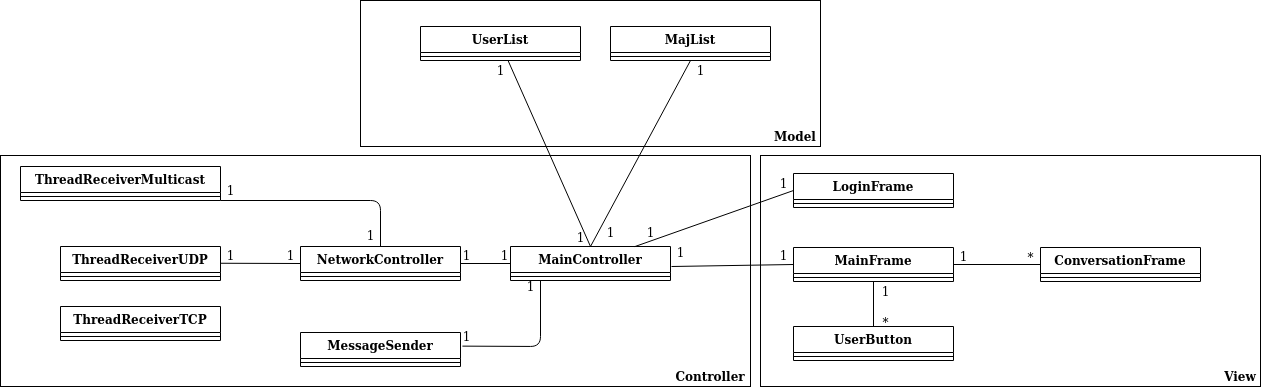

The diagram above was exported from draw.io. Its source (the exported page's mxGraphModel, read from the mxfile embedded in the PNG):
<mxGraphModel dx="1422" dy="746" grid="1" gridSize="10" guides="1" tooltips="1" connect="1" arrows="1" fold="1" page="1" pageScale="1" pageWidth="827" pageHeight="1169" background="none" math="0" shadow="0">
  <root>
    <mxCell id="0" />
    <mxCell id="1" parent="0" />
    <mxCell id="oDUlCwTDkgNS9EygRrfn-6" value="" style="rounded=0;whiteSpace=wrap;html=1;" parent="1" vertex="1">
      <mxGeometry x="160" y="769" width="750" height="231" as="geometry" />
    </mxCell>
    <mxCell id="oDUlCwTDkgNS9EygRrfn-5" value="" style="rounded=0;whiteSpace=wrap;html=1;" parent="1" vertex="1">
      <mxGeometry x="920" y="769" width="500" height="231" as="geometry" />
    </mxCell>
    <mxCell id="oDUlCwTDkgNS9EygRrfn-4" value="" style="rounded=0;whiteSpace=wrap;html=1;" parent="1" vertex="1">
      <mxGeometry x="520" y="614" width="460" height="146" as="geometry" />
    </mxCell>
    <mxCell id="_0aeskLFXbe2dIeOlXke-56" value="MainController" style="swimlane;fontStyle=1;align=center;verticalAlign=top;childLayout=stackLayout;horizontal=1;startSize=26;horizontalStack=0;resizeParent=1;resizeParentMax=0;resizeLast=0;collapsible=1;marginBottom=0;" parent="1" vertex="1">
      <mxGeometry x="670" y="860" width="160" height="34" as="geometry" />
    </mxCell>
    <mxCell id="_0aeskLFXbe2dIeOlXke-57" value="" style="line;strokeWidth=1;fillColor=none;align=left;verticalAlign=middle;spacingTop=-1;spacingLeft=3;spacingRight=3;rotatable=0;labelPosition=right;points=[];portConstraint=eastwest;" parent="_0aeskLFXbe2dIeOlXke-56" vertex="1">
      <mxGeometry y="26" width="160" height="8" as="geometry" />
    </mxCell>
    <mxCell id="_0aeskLFXbe2dIeOlXke-58" value="NetworkController" style="swimlane;fontStyle=1;align=center;verticalAlign=top;childLayout=stackLayout;horizontal=1;startSize=26;horizontalStack=0;resizeParent=1;resizeParentMax=0;resizeLast=0;collapsible=1;marginBottom=0;" parent="1" vertex="1">
      <mxGeometry x="460" y="860" width="160" height="34" as="geometry" />
    </mxCell>
    <mxCell id="_0aeskLFXbe2dIeOlXke-59" value="" style="line;strokeWidth=1;fillColor=none;align=left;verticalAlign=middle;spacingTop=-1;spacingLeft=3;spacingRight=3;rotatable=0;labelPosition=right;points=[];portConstraint=eastwest;" parent="_0aeskLFXbe2dIeOlXke-58" vertex="1">
      <mxGeometry y="26" width="160" height="8" as="geometry" />
    </mxCell>
    <mxCell id="_0aeskLFXbe2dIeOlXke-60" value="ThreadReceiverUDP" style="swimlane;fontStyle=1;align=center;verticalAlign=top;childLayout=stackLayout;horizontal=1;startSize=26;horizontalStack=0;resizeParent=1;resizeParentMax=0;resizeLast=0;collapsible=1;marginBottom=0;" parent="1" vertex="1">
      <mxGeometry x="220" y="860" width="160" height="34" as="geometry" />
    </mxCell>
    <mxCell id="_0aeskLFXbe2dIeOlXke-61" value="" style="line;strokeWidth=1;fillColor=none;align=left;verticalAlign=middle;spacingTop=-1;spacingLeft=3;spacingRight=3;rotatable=0;labelPosition=right;points=[];portConstraint=eastwest;" parent="_0aeskLFXbe2dIeOlXke-60" vertex="1">
      <mxGeometry y="26" width="160" height="8" as="geometry" />
    </mxCell>
    <mxCell id="_0aeskLFXbe2dIeOlXke-62" value="ThreadReceiverTCP" style="swimlane;fontStyle=1;align=center;verticalAlign=top;childLayout=stackLayout;horizontal=1;startSize=26;horizontalStack=0;resizeParent=1;resizeParentMax=0;resizeLast=0;collapsible=1;marginBottom=0;" parent="1" vertex="1">
      <mxGeometry x="220" y="920" width="160" height="34" as="geometry" />
    </mxCell>
    <mxCell id="_0aeskLFXbe2dIeOlXke-63" value="" style="line;strokeWidth=1;fillColor=none;align=left;verticalAlign=middle;spacingTop=-1;spacingLeft=3;spacingRight=3;rotatable=0;labelPosition=right;points=[];portConstraint=eastwest;" parent="_0aeskLFXbe2dIeOlXke-62" vertex="1">
      <mxGeometry y="26" width="160" height="8" as="geometry" />
    </mxCell>
    <mxCell id="_0aeskLFXbe2dIeOlXke-64" value="ThreadReceiverMulticast" style="swimlane;fontStyle=1;align=center;verticalAlign=top;childLayout=stackLayout;horizontal=1;startSize=26;horizontalStack=0;resizeParent=1;resizeParentMax=0;resizeLast=0;collapsible=1;marginBottom=0;" parent="1" vertex="1">
      <mxGeometry x="180" y="780" width="200" height="34" as="geometry" />
    </mxCell>
    <mxCell id="_0aeskLFXbe2dIeOlXke-65" value="" style="line;strokeWidth=1;fillColor=none;align=left;verticalAlign=middle;spacingTop=-1;spacingLeft=3;spacingRight=3;rotatable=0;labelPosition=right;points=[];portConstraint=eastwest;" parent="_0aeskLFXbe2dIeOlXke-64" vertex="1">
      <mxGeometry y="26" width="200" height="8" as="geometry" />
    </mxCell>
    <mxCell id="_0aeskLFXbe2dIeOlXke-66" value="MessageSender" style="swimlane;fontStyle=1;align=center;verticalAlign=top;childLayout=stackLayout;horizontal=1;startSize=26;horizontalStack=0;resizeParent=1;resizeParentMax=0;resizeLast=0;collapsible=1;marginBottom=0;" parent="1" vertex="1">
      <mxGeometry x="460" y="946" width="160" height="34" as="geometry" />
    </mxCell>
    <mxCell id="_0aeskLFXbe2dIeOlXke-67" value="" style="line;strokeWidth=1;fillColor=none;align=left;verticalAlign=middle;spacingTop=-1;spacingLeft=3;spacingRight=3;rotatable=0;labelPosition=right;points=[];portConstraint=eastwest;" parent="_0aeskLFXbe2dIeOlXke-66" vertex="1">
      <mxGeometry y="26" width="160" height="8" as="geometry" />
    </mxCell>
    <mxCell id="_0aeskLFXbe2dIeOlXke-68" value="UserList" style="swimlane;fontStyle=1;align=center;verticalAlign=top;childLayout=stackLayout;horizontal=1;startSize=26;horizontalStack=0;resizeParent=1;resizeParentMax=0;resizeLast=0;collapsible=1;marginBottom=0;" parent="1" vertex="1">
      <mxGeometry x="580" y="640" width="160" height="34" as="geometry" />
    </mxCell>
    <mxCell id="_0aeskLFXbe2dIeOlXke-69" value="" style="line;strokeWidth=1;fillColor=none;align=left;verticalAlign=middle;spacingTop=-1;spacingLeft=3;spacingRight=3;rotatable=0;labelPosition=right;points=[];portConstraint=eastwest;" parent="_0aeskLFXbe2dIeOlXke-68" vertex="1">
      <mxGeometry y="26" width="160" height="8" as="geometry" />
    </mxCell>
    <mxCell id="_0aeskLFXbe2dIeOlXke-70" value="MajList" style="swimlane;fontStyle=1;align=center;verticalAlign=top;childLayout=stackLayout;horizontal=1;startSize=26;horizontalStack=0;resizeParent=1;resizeParentMax=0;resizeLast=0;collapsible=1;marginBottom=0;" parent="1" vertex="1">
      <mxGeometry x="770" y="640" width="160" height="34" as="geometry">
        <mxRectangle x="670" y="750" width="70" height="26" as="alternateBounds" />
      </mxGeometry>
    </mxCell>
    <mxCell id="_0aeskLFXbe2dIeOlXke-71" value="" style="line;strokeWidth=1;fillColor=none;align=left;verticalAlign=middle;spacingTop=-1;spacingLeft=3;spacingRight=3;rotatable=0;labelPosition=right;points=[];portConstraint=eastwest;labelBorderColor=none;" parent="_0aeskLFXbe2dIeOlXke-70" vertex="1">
      <mxGeometry y="26" width="160" height="8" as="geometry" />
    </mxCell>
    <mxCell id="_0aeskLFXbe2dIeOlXke-72" value="MainFrame" style="swimlane;fontStyle=1;align=center;verticalAlign=top;childLayout=stackLayout;horizontal=1;startSize=26;horizontalStack=0;resizeParent=1;resizeParentMax=0;resizeLast=0;collapsible=1;marginBottom=0;" parent="1" vertex="1">
      <mxGeometry x="953" y="861" width="160" height="34" as="geometry" />
    </mxCell>
    <mxCell id="_0aeskLFXbe2dIeOlXke-73" value="" style="line;strokeWidth=1;fillColor=none;align=left;verticalAlign=middle;spacingTop=-1;spacingLeft=3;spacingRight=3;rotatable=0;labelPosition=right;points=[];portConstraint=eastwest;" parent="_0aeskLFXbe2dIeOlXke-72" vertex="1">
      <mxGeometry y="26" width="160" height="8" as="geometry" />
    </mxCell>
    <mxCell id="_0aeskLFXbe2dIeOlXke-74" value="UserButton" style="swimlane;fontStyle=1;align=center;verticalAlign=top;childLayout=stackLayout;horizontal=1;startSize=26;horizontalStack=0;resizeParent=1;resizeParentMax=0;resizeLast=0;collapsible=1;marginBottom=0;" parent="1" vertex="1">
      <mxGeometry x="953" y="940" width="160" height="34" as="geometry" />
    </mxCell>
    <mxCell id="_0aeskLFXbe2dIeOlXke-75" value="" style="line;strokeWidth=1;fillColor=none;align=left;verticalAlign=middle;spacingTop=-1;spacingLeft=3;spacingRight=3;rotatable=0;labelPosition=right;points=[];portConstraint=eastwest;" parent="_0aeskLFXbe2dIeOlXke-74" vertex="1">
      <mxGeometry y="26" width="160" height="8" as="geometry" />
    </mxCell>
    <mxCell id="_0aeskLFXbe2dIeOlXke-76" value="ConversationFrame" style="swimlane;fontStyle=1;align=center;verticalAlign=top;childLayout=stackLayout;horizontal=1;startSize=26;horizontalStack=0;resizeParent=1;resizeParentMax=0;resizeLast=0;collapsible=1;marginBottom=0;" parent="1" vertex="1">
      <mxGeometry x="1200" y="861" width="160" height="34" as="geometry" />
    </mxCell>
    <mxCell id="_0aeskLFXbe2dIeOlXke-77" value="" style="line;strokeWidth=1;fillColor=none;align=left;verticalAlign=middle;spacingTop=-1;spacingLeft=3;spacingRight=3;rotatable=0;labelPosition=right;points=[];portConstraint=eastwest;" parent="_0aeskLFXbe2dIeOlXke-76" vertex="1">
      <mxGeometry y="26" width="160" height="8" as="geometry" />
    </mxCell>
    <mxCell id="_0aeskLFXbe2dIeOlXke-78" value="LoginFrame" style="swimlane;fontStyle=1;align=center;verticalAlign=top;childLayout=stackLayout;horizontal=1;startSize=26;horizontalStack=0;resizeParent=1;resizeParentMax=0;resizeLast=0;collapsible=1;marginBottom=0;" parent="1" vertex="1">
      <mxGeometry x="953" y="787" width="160" height="34" as="geometry" />
    </mxCell>
    <mxCell id="_0aeskLFXbe2dIeOlXke-79" value="" style="line;strokeWidth=1;fillColor=none;align=left;verticalAlign=middle;spacingTop=-1;spacingLeft=3;spacingRight=3;rotatable=0;labelPosition=right;points=[];portConstraint=eastwest;" parent="_0aeskLFXbe2dIeOlXke-78" vertex="1">
      <mxGeometry y="26" width="160" height="8" as="geometry" />
    </mxCell>
    <mxCell id="_0aeskLFXbe2dIeOlXke-80" value="" style="endArrow=none;html=1;entryX=0;entryY=0.5;entryDx=0;entryDy=0;exitX=1;exitY=0.5;exitDx=0;exitDy=0;" parent="1" source="_0aeskLFXbe2dIeOlXke-58" target="_0aeskLFXbe2dIeOlXke-56" edge="1">
      <mxGeometry width="50" height="50" relative="1" as="geometry">
        <mxPoint x="320" y="1090" as="sourcePoint" />
        <mxPoint x="370" y="1040" as="targetPoint" />
      </mxGeometry>
    </mxCell>
    <mxCell id="_0aeskLFXbe2dIeOlXke-81" value="1" style="text;html=1;align=center;verticalAlign=middle;resizable=0;points=[];autosize=1;" parent="1" vertex="1">
      <mxGeometry x="616" y="859" width="20" height="20" as="geometry" />
    </mxCell>
    <mxCell id="_0aeskLFXbe2dIeOlXke-82" value="1" style="text;html=1;align=center;verticalAlign=middle;resizable=0;points=[];autosize=1;" parent="1" vertex="1">
      <mxGeometry x="654" y="859" width="20" height="20" as="geometry" />
    </mxCell>
    <mxCell id="_0aeskLFXbe2dIeOlXke-84" value="" style="endArrow=none;html=1;entryX=0.5;entryY=0;entryDx=0;entryDy=0;" parent="1" source="_0aeskLFXbe2dIeOlXke-68" target="_0aeskLFXbe2dIeOlXke-56" edge="1">
      <mxGeometry width="50" height="50" relative="1" as="geometry">
        <mxPoint x="750" y="1010" as="sourcePoint" />
        <mxPoint x="680" y="887" as="targetPoint" />
      </mxGeometry>
    </mxCell>
    <mxCell id="_0aeskLFXbe2dIeOlXke-85" value="1" style="text;html=1;align=center;verticalAlign=middle;resizable=0;points=[];autosize=1;" parent="1" vertex="1">
      <mxGeometry x="760" y="836" width="20" height="20" as="geometry" />
    </mxCell>
    <mxCell id="_0aeskLFXbe2dIeOlXke-86" value="1" style="text;html=1;align=center;verticalAlign=middle;resizable=0;points=[];autosize=1;" parent="1" vertex="1">
      <mxGeometry x="730" y="841" width="20" height="20" as="geometry" />
    </mxCell>
    <mxCell id="_0aeskLFXbe2dIeOlXke-87" value="" style="endArrow=none;html=1;entryX=0.5;entryY=1;entryDx=0;entryDy=0;exitX=1.012;exitY=0.401;exitDx=0;exitDy=0;exitPerimeter=0;" parent="1" source="_0aeskLFXbe2dIeOlXke-66" edge="1">
      <mxGeometry width="50" height="50" relative="1" as="geometry">
        <mxPoint x="700" y="1014" as="sourcePoint" />
        <mxPoint x="700" y="894" as="targetPoint" />
        <Array as="points">
          <mxPoint x="700" y="960" />
        </Array>
      </mxGeometry>
    </mxCell>
    <mxCell id="_0aeskLFXbe2dIeOlXke-88" value="1" style="text;html=1;align=center;verticalAlign=middle;resizable=0;points=[];autosize=1;" parent="1" vertex="1">
      <mxGeometry x="680" y="890" width="20" height="20" as="geometry" />
    </mxCell>
    <mxCell id="_0aeskLFXbe2dIeOlXke-89" value="1" style="text;html=1;align=center;verticalAlign=middle;resizable=0;points=[];autosize=1;" parent="1" vertex="1">
      <mxGeometry x="616" y="940" width="20" height="20" as="geometry" />
    </mxCell>
    <mxCell id="_0aeskLFXbe2dIeOlXke-90" value="" style="endArrow=none;html=1;entryX=1;entryY=0.5;entryDx=0;entryDy=0;exitX=0;exitY=0.5;exitDx=0;exitDy=0;" parent="1" source="_0aeskLFXbe2dIeOlXke-91" target="_0aeskLFXbe2dIeOlXke-56" edge="1">
      <mxGeometry width="50" height="50" relative="1" as="geometry">
        <mxPoint x="760" y="1024" as="sourcePoint" />
        <mxPoint x="760" y="904" as="targetPoint" />
      </mxGeometry>
    </mxCell>
    <mxCell id="_0aeskLFXbe2dIeOlXke-92" value="1" style="text;html=1;align=center;verticalAlign=middle;resizable=0;points=[];autosize=1;" parent="1" vertex="1">
      <mxGeometry x="1113" y="860" width="20" height="20" as="geometry" />
    </mxCell>
    <mxCell id="_0aeskLFXbe2dIeOlXke-94" value="" style="endArrow=none;html=1;entryX=0.777;entryY=0.003;entryDx=0;entryDy=0;exitX=0;exitY=0.5;exitDx=0;exitDy=0;entryPerimeter=0;" parent="1" source="_0aeskLFXbe2dIeOlXke-78" target="_0aeskLFXbe2dIeOlXke-56" edge="1">
      <mxGeometry width="50" height="50" relative="1" as="geometry">
        <mxPoint x="900" y="816.76" as="sourcePoint" />
        <mxPoint x="830" y="816.76" as="targetPoint" />
        <Array as="points" />
      </mxGeometry>
    </mxCell>
    <mxCell id="_0aeskLFXbe2dIeOlXke-95" value="1" style="text;html=1;align=center;verticalAlign=middle;resizable=0;points=[];autosize=1;" parent="1" vertex="1">
      <mxGeometry x="800" y="836" width="20" height="20" as="geometry" />
    </mxCell>
    <mxCell id="_0aeskLFXbe2dIeOlXke-96" value="1" style="text;html=1;align=center;verticalAlign=middle;resizable=0;points=[];autosize=1;" parent="1" vertex="1">
      <mxGeometry x="933" y="787" width="20" height="20" as="geometry" />
    </mxCell>
    <mxCell id="_0aeskLFXbe2dIeOlXke-97" value="" style="endArrow=none;html=1;entryX=0.5;entryY=1;entryDx=0;entryDy=0;exitX=0.5;exitY=0;exitDx=0;exitDy=0;" parent="1" source="_0aeskLFXbe2dIeOlXke-56" target="_0aeskLFXbe2dIeOlXke-70" edge="1">
      <mxGeometry width="50" height="50" relative="1" as="geometry">
        <mxPoint x="760" y="1024" as="sourcePoint" />
        <mxPoint x="760" y="904" as="targetPoint" />
      </mxGeometry>
    </mxCell>
    <mxCell id="_0aeskLFXbe2dIeOlXke-98" value="1" style="text;html=1;align=center;verticalAlign=middle;resizable=0;points=[];autosize=1;" parent="1" vertex="1">
      <mxGeometry x="850" y="674" width="20" height="20" as="geometry" />
    </mxCell>
    <mxCell id="_0aeskLFXbe2dIeOlXke-99" value="1" style="text;html=1;align=center;verticalAlign=middle;resizable=0;points=[];autosize=1;" parent="1" vertex="1">
      <mxGeometry x="650" y="674" width="20" height="20" as="geometry" />
    </mxCell>
    <mxCell id="_0aeskLFXbe2dIeOlXke-101" value="" style="endArrow=none;html=1;exitX=1;exitY=0.5;exitDx=0;exitDy=0;entryX=0.5;entryY=0;entryDx=0;entryDy=0;" parent="1" target="_0aeskLFXbe2dIeOlXke-58" edge="1">
      <mxGeometry width="50" height="50" relative="1" as="geometry">
        <mxPoint x="380" y="814" as="sourcePoint" />
        <mxPoint x="430" y="814" as="targetPoint" />
        <Array as="points">
          <mxPoint x="540" y="814" />
        </Array>
      </mxGeometry>
    </mxCell>
    <mxCell id="_0aeskLFXbe2dIeOlXke-102" value="" style="endArrow=none;html=1;entryX=0;entryY=0.5;entryDx=0;entryDy=0;exitX=1;exitY=0.5;exitDx=0;exitDy=0;" parent="1" target="_0aeskLFXbe2dIeOlXke-58" edge="1">
      <mxGeometry width="50" height="50" relative="1" as="geometry">
        <mxPoint x="380" y="876.76" as="sourcePoint" />
        <mxPoint x="430" y="876.76" as="targetPoint" />
      </mxGeometry>
    </mxCell>
    <mxCell id="_0aeskLFXbe2dIeOlXke-103" value="1" style="text;html=1;align=center;verticalAlign=middle;resizable=0;points=[];autosize=1;" parent="1" vertex="1">
      <mxGeometry x="520" y="839" width="20" height="20" as="geometry" />
    </mxCell>
    <mxCell id="_0aeskLFXbe2dIeOlXke-104" value="1" style="text;html=1;align=center;verticalAlign=middle;resizable=0;points=[];autosize=1;" parent="1" vertex="1">
      <mxGeometry x="380" y="794" width="20" height="20" as="geometry" />
    </mxCell>
    <mxCell id="_0aeskLFXbe2dIeOlXke-105" value="1" style="text;html=1;align=center;verticalAlign=middle;resizable=0;points=[];autosize=1;" parent="1" vertex="1">
      <mxGeometry x="380" y="859" width="20" height="20" as="geometry" />
    </mxCell>
    <mxCell id="_0aeskLFXbe2dIeOlXke-106" value="1" style="text;html=1;align=center;verticalAlign=middle;resizable=0;points=[];autosize=1;" parent="1" vertex="1">
      <mxGeometry x="440" y="859" width="20" height="20" as="geometry" />
    </mxCell>
    <mxCell id="_0aeskLFXbe2dIeOlXke-107" value="" style="endArrow=none;html=1;entryX=0.5;entryY=1;entryDx=0;entryDy=0;exitX=0.5;exitY=0;exitDx=0;exitDy=0;" parent="1" source="_0aeskLFXbe2dIeOlXke-74" target="_0aeskLFXbe2dIeOlXke-72" edge="1">
      <mxGeometry width="50" height="50" relative="1" as="geometry">
        <mxPoint x="910" y="887" as="sourcePoint" />
        <mxPoint x="840" y="887" as="targetPoint" />
      </mxGeometry>
    </mxCell>
    <mxCell id="_0aeskLFXbe2dIeOlXke-108" value="1" style="text;html=1;align=center;verticalAlign=middle;resizable=0;points=[];autosize=1;" parent="1" vertex="1">
      <mxGeometry x="1035" y="895" width="20" height="20" as="geometry" />
    </mxCell>
    <mxCell id="_0aeskLFXbe2dIeOlXke-109" value="*" style="text;html=1;align=center;verticalAlign=middle;resizable=0;points=[];autosize=1;" parent="1" vertex="1">
      <mxGeometry x="1035" y="926" width="20" height="20" as="geometry" />
    </mxCell>
    <mxCell id="_0aeskLFXbe2dIeOlXke-110" value="" style="endArrow=none;html=1;entryX=1;entryY=0.5;entryDx=0;entryDy=0;exitX=0;exitY=0.5;exitDx=0;exitDy=0;" parent="1" source="_0aeskLFXbe2dIeOlXke-76" target="_0aeskLFXbe2dIeOlXke-72" edge="1">
      <mxGeometry width="50" height="50" relative="1" as="geometry">
        <mxPoint x="1170" y="920" as="sourcePoint" />
        <mxPoint x="1100" y="920" as="targetPoint" />
      </mxGeometry>
    </mxCell>
    <mxCell id="_0aeskLFXbe2dIeOlXke-111" value="1" style="text;html=1;align=center;verticalAlign=middle;resizable=0;points=[];autosize=1;" parent="1" vertex="1">
      <mxGeometry x="933" y="859" width="20" height="20" as="geometry" />
    </mxCell>
    <mxCell id="_0aeskLFXbe2dIeOlXke-112" value="*" style="text;html=1;align=center;verticalAlign=middle;resizable=0;points=[];autosize=1;" parent="1" vertex="1">
      <mxGeometry x="1180" y="861" width="20" height="20" as="geometry" />
    </mxCell>
    <mxCell id="_0aeskLFXbe2dIeOlXke-91" value="1" style="text;html=1;align=center;verticalAlign=middle;resizable=0;points=[];autosize=1;" parent="1" vertex="1">
      <mxGeometry x="830" y="856" width="20" height="20" as="geometry" />
    </mxCell>
    <mxCell id="oDUlCwTDkgNS9EygRrfn-3" value="" style="endArrow=none;html=1;entryX=0.05;entryY=1.2;entryDx=0;entryDy=0;exitX=0;exitY=0.5;exitDx=0;exitDy=0;entryPerimeter=0;" parent="1" source="_0aeskLFXbe2dIeOlXke-72" target="_0aeskLFXbe2dIeOlXke-91" edge="1">
      <mxGeometry width="50" height="50" relative="1" as="geometry">
        <mxPoint x="980" y="817" as="sourcePoint" />
        <mxPoint x="830" y="877" as="targetPoint" />
      </mxGeometry>
    </mxCell>
    <mxCell id="oDUlCwTDkgNS9EygRrfn-7" value="&lt;b&gt;Model&lt;/b&gt;" style="text;html=1;strokeColor=none;fillColor=none;align=center;verticalAlign=middle;whiteSpace=wrap;rounded=0;" parent="1" vertex="1">
      <mxGeometry x="930" y="740" width="50" height="20" as="geometry" />
    </mxCell>
    <mxCell id="oDUlCwTDkgNS9EygRrfn-8" value="&lt;b&gt;View&lt;/b&gt;" style="text;html=1;strokeColor=none;fillColor=none;align=center;verticalAlign=middle;whiteSpace=wrap;rounded=0;" parent="1" vertex="1">
      <mxGeometry x="1380" y="980" width="40" height="20" as="geometry" />
    </mxCell>
    <mxCell id="oDUlCwTDkgNS9EygRrfn-9" value="&lt;b&gt;Controller&lt;/b&gt;" style="text;html=1;strokeColor=none;fillColor=none;align=center;verticalAlign=middle;whiteSpace=wrap;rounded=0;" parent="1" vertex="1">
      <mxGeometry x="830" y="980" width="80" height="20" as="geometry" />
    </mxCell>
  </root>
</mxGraphModel>